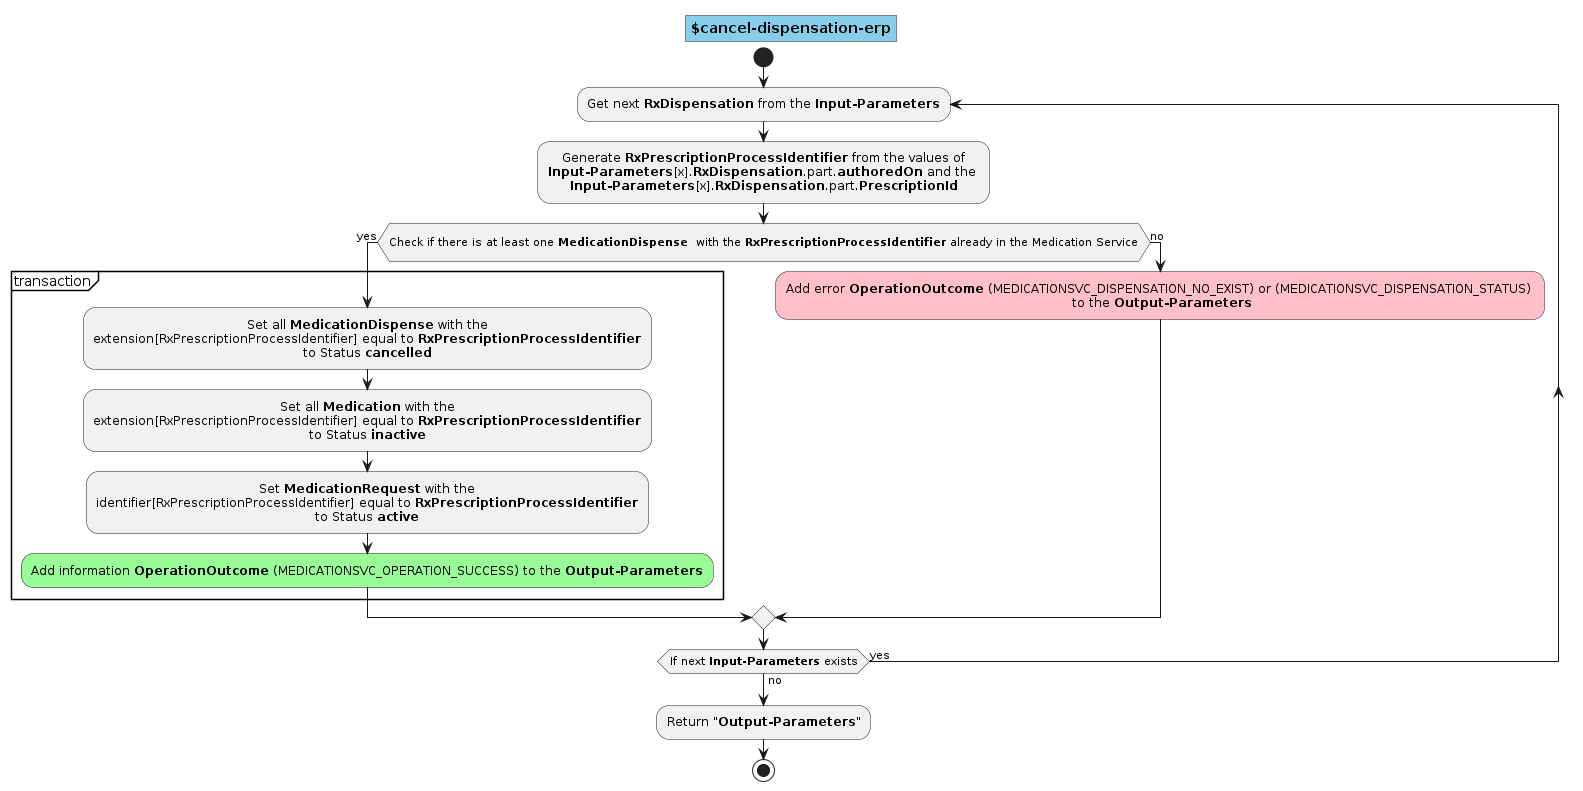

The diagram above was rendered by PlantUML. Its source (embedded in the PNG):
@startuml operation.cancel-dispensation-erp
skinparam defaultTextAlignment center
skinparam title {
  backgroundColor SkyBlue
  borderColor Gray
} 
title $cancel-dispensation-erp

start


  repeat:Get next <b>RxDispensation</b> from the <b>Input-Parameters</b>;

    :Generate <b>RxPrescriptionProcessIdentifier</b> from the values of 
    <b>Input-Parameters</b>[x].<b>RxDispensation</b>.part.<b>authoredOn</b> and the 
    <b>Input-Parameters</b>[x].<b>RxDispensation</b>.part.<b>PrescriptionId</b>;

    if(\rCheck if there is at least one <b>MedicationDispense </b> with the <b>RxPrescriptionProcessIdentifier</b> already in the Medication Service\r) then (yes)

      partition transaction {

        :Set all <b>MedicationDispense</b> with the 
        extension[RxPrescriptionProcessIdentifier] equal to <b>RxPrescriptionProcessIdentifier</b>
        to Status <b>cancelled</b>;

        :Set all <b>Medication</b> with the 
        extension[RxPrescriptionProcessIdentifier] equal to <b>RxPrescriptionProcessIdentifier</b>
        to Status <b>inactive</b>;

        :Set <b>MedicationRequest</b> with the 
        identifier[RxPrescriptionProcessIdentifier] equal to <b>RxPrescriptionProcessIdentifier</b>
        to Status <b>active</b>;

        #PaleGreen:Add information <b>OperationOutcome</b> (MEDICATIONSVC_OPERATION_SUCCESS) to the <b>Output-Parameters</b>;

      }

    else (no)

      #Pink:Add error <b>OperationOutcome</b> (MEDICATIONSVC_DISPENSATION_NO_EXIST) or (MEDICATIONSVC_DISPENSATION_STATUS) \n to the <b>Output-Parameters</b>; 

    endif

  repeat while (If next <b>Input-Parameters</b> exists) is (yes) not (no)

:Return "<b>Output-Parameters</b>";
stop
@enduml